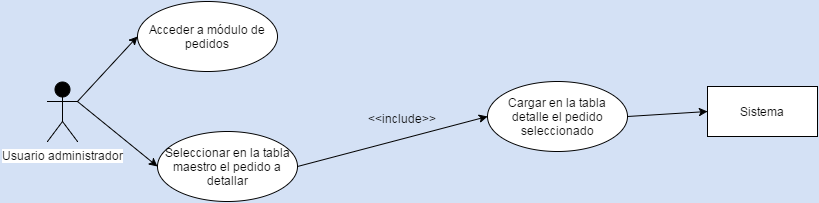

The diagram above was exported from draw.io. Its source (the exported page's mxGraphModel, read from the mxfile embedded in the PNG):
<mxGraphModel dx="2260" dy="736" grid="1" gridSize="10" guides="1" tooltips="1" connect="1" arrows="1" fold="1" page="1" pageScale="1" pageWidth="826" pageHeight="1169" background="#D4E1F5" math="0" shadow="0">
  <root>
    <mxCell id="0" />
    <mxCell id="1" parent="0" />
    <mxCell id="59253e6f419669ff-1" value="Usuario administrador" style="shape=umlActor;verticalLabelPosition=bottom;labelBackgroundColor=#ffffff;verticalAlign=top;html=1;fillColor=#000000;gradientColor=none;" vertex="1" parent="1">
      <mxGeometry x="20" y="250" width="30" height="60" as="geometry" />
    </mxCell>
    <mxCell id="59253e6f419669ff-2" value="Acceder a módulo de pedidos" style="ellipse;whiteSpace=wrap;html=1;fillColor=#ffffff;strokeColor=#000000;" vertex="1" parent="1">
      <mxGeometry x="110" y="170" width="140" height="70" as="geometry" />
    </mxCell>
    <mxCell id="59253e6f419669ff-3" value="Seleccionar en la tabla maestro el pedido a detallar" style="ellipse;whiteSpace=wrap;html=1;fillColor=#ffffff;strokeColor=#000000;" vertex="1" parent="1">
      <mxGeometry x="130" y="300" width="140" height="70" as="geometry" />
    </mxCell>
    <mxCell id="59253e6f419669ff-6" value="Cargar en la tabla detalle el pedido seleccionado" style="ellipse;whiteSpace=wrap;html=1;fillColor=#ffffff;strokeColor=#000000;" vertex="1" parent="1">
      <mxGeometry x="460" y="250" width="140" height="70" as="geometry" />
    </mxCell>
    <mxCell id="59253e6f419669ff-7" value="Sistema" style="html=1;fillColor=#ffffff;strokeColor=#000000;" vertex="1" parent="1">
      <mxGeometry x="680" y="255" width="110" height="50" as="geometry" />
    </mxCell>
    <mxCell id="59253e6f419669ff-9" value="" style="endArrow=classic;html=1;exitX=1;exitY=0.3333333333333333;exitPerimeter=0;entryX=0;entryY=0.5;" edge="1" parent="1" source="59253e6f419669ff-1" target="59253e6f419669ff-3">
      <mxGeometry width="50" height="50" relative="1" as="geometry">
        <mxPoint x="-300" y="60" as="sourcePoint" />
        <mxPoint x="-250" y="10" as="targetPoint" />
      </mxGeometry>
    </mxCell>
    <mxCell id="59253e6f419669ff-10" value="" style="endArrow=classic;html=1;exitX=1;exitY=0.3333333333333333;exitPerimeter=0;entryX=0;entryY=0.5;" edge="1" parent="1" source="59253e6f419669ff-1" target="59253e6f419669ff-2">
      <mxGeometry width="50" height="50" relative="1" as="geometry">
        <mxPoint x="-300" y="60" as="sourcePoint" />
        <mxPoint x="-250" y="10" as="targetPoint" />
      </mxGeometry>
    </mxCell>
    <mxCell id="59253e6f419669ff-11" value="" style="endArrow=classic;html=1;exitX=1;exitY=0.5;entryX=0;entryY=0.5;" edge="1" parent="1" source="59253e6f419669ff-3" target="59253e6f419669ff-6">
      <mxGeometry width="50" height="50" relative="1" as="geometry">
        <mxPoint x="-300" y="60" as="sourcePoint" />
        <mxPoint x="-250" y="10" as="targetPoint" />
      </mxGeometry>
    </mxCell>
    <mxCell id="59253e6f419669ff-12" value="&amp;lt;&amp;lt;include&amp;gt;&amp;gt;" style="text;html=1;resizable=0;points=[];autosize=1;align=left;verticalAlign=top;spacingTop=-4;" vertex="1" parent="1">
      <mxGeometry x="339" y="278" width="80" height="20" as="geometry" />
    </mxCell>
    <mxCell id="59253e6f419669ff-13" value="" style="endArrow=classic;html=1;exitX=1;exitY=0.5;entryX=0;entryY=0.5;" edge="1" parent="1" source="59253e6f419669ff-6" target="59253e6f419669ff-7">
      <mxGeometry width="50" height="50" relative="1" as="geometry">
        <mxPoint x="-300" y="60" as="sourcePoint" />
        <mxPoint x="-250" y="10" as="targetPoint" />
      </mxGeometry>
    </mxCell>
  </root>
</mxGraphModel>